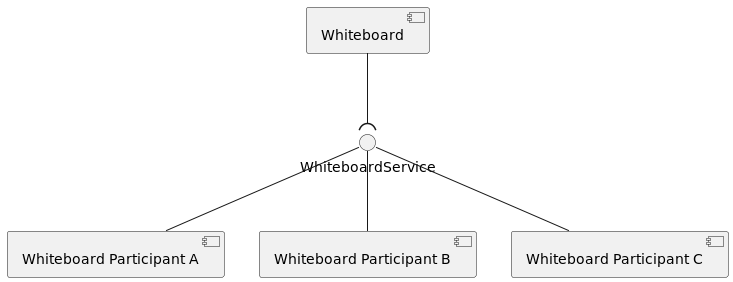

The diagram above was rendered by PlantUML. Its source (embedded in the PNG):
@startuml
component WhiteboardParticipantA as "Whiteboard Participant A"
component WhiteboardParticipantB as "Whiteboard Participant B"
component WhiteboardParticipantC as "Whiteboard Participant C"
component Whiteboard
() WhiteboardService

Whiteboard  -down-( WhiteboardService
WhiteboardParticipantA -up- WhiteboardService
WhiteboardParticipantB -up- WhiteboardService
WhiteboardParticipantC -up- WhiteboardService

@enduml